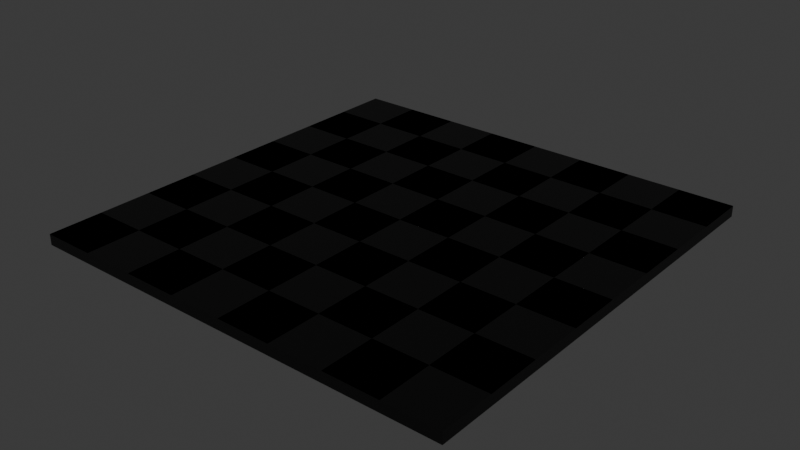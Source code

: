 # Source: Board2.blend  (saved by Blender 4.2.66; exported with 4.5.12 LTS)
import bpy
from mathutils import Matrix  # noqa: F401  (used for matrix-valued properties, if any)

bpy.ops.wm.read_factory_settings(use_empty=True)
scene = bpy.context.scene
scene.name = 'Scene'

# ---- collections
col_collection = bpy.data.collections.new('Collection'); scene.collection.children.link(col_collection)

# ---- materials (node trees are filled in below, after node groups)
mat_material = bpy.data.materials.new('Material')
mat_material.alpha_threshold = 0.0
mat_material.roughness = 0.5
mat_material.line_color = (0.0, 0.0, 0.0, 1.0)
mat_material_001 = bpy.data.materials.new('Material.001')

# ---- material node trees
mat_material.use_nodes = True; mat_material.node_tree.nodes.clear()
_N = mat_material.node_tree.nodes; _L = mat_material.node_tree.links
n0 = _N.new('ShaderNodeOutputMaterial'); n0.name = 'Material Output'; n0.location = (300, 300)
n1 = _N.new('ShaderNodeBsdfPrincipled'); n1.name = 'Principled BSDF'; n1.location = (10, 300)
n1.inputs[0].default_value = (0.0, 0.0, 0.0, 1.0)
n1.inputs[3].default_value = 1.45
_L.new(n1.outputs[0], n0.inputs[0])
n0.is_active_output = True
mat_material_001.use_nodes = True; mat_material_001.node_tree.nodes.clear()
_N = mat_material_001.node_tree.nodes; _L = mat_material_001.node_tree.links
n0 = _N.new('ShaderNodeBsdfPrincipled'); n0.name = 'Principled BSDF'; n0.location = (10, 300)
n1 = _N.new('ShaderNodeOutputMaterial'); n1.name = 'Material Output'; n1.location = (300, 300)
_L.new(n0.outputs[0], n1.inputs[0])
n1.is_active_output = True

# ---- world
world_world = bpy.data.worlds.new('World'); scene.world = world_world
world_world.use_nodes = True; world_world.node_tree.nodes.clear()
_N = world_world.node_tree.nodes; _L = world_world.node_tree.links
n0 = _N.new('ShaderNodeOutputWorld'); n0.name = 'World Output'; n0.location = (300, 300)
n1 = _N.new('ShaderNodeBackground'); n1.name = 'Background'; n1.location = (10, 300)
n1.inputs[0].default_value = (0.05088, 0.05088, 0.05088, 1.0)
_L.new(n1.outputs[0], n0.inputs[0])
n0.is_active_output = True
world_world.color = (0.05088, 0.05088, 0.05088)
world_world.sun_shadow_jitter_overblur = 0.0

# ---- meshes
me_cube = bpy.data.meshes.new('Cube')
me_cube.from_pydata([(4.0, 4.0, 0.1), (4.0, 4.0, -0.1), (4.0, -4.0, 0.1), (4.0, -4.0, -0.1), (-4.0, 4.0, 0.1), (-4.0, 4.0, -0.1), (-4.0, -4.0, 0.1), (-4.0, -4.0, -0.1), (0.0, -4.0, 0.1), (4.0, 0.0, 0.1), (-4.0, 0.0, 0.1), (0.0, 4.0, 0.1), (0.0, 0.0, 0.1), (-2.0, -4.0, 0.1), (4.0, -2.0, 0.1), (-4.0, 2.0, 0.1), (2.0, 4.0, 0.1), (2.0, -4.0, 0.1), (4.0, 2.0, 0.1), (-4.0, -2.0, 0.1), (-2.0, 4.0, 0.1), (0.0, -2.0, 0.1), (0.0, 2.0, 0.1), (2.0, 0.0, 0.1), (-2.0, 0.0, 0.1), (-2.0, 2.0, 0.1), (2.0, 2.0, 0.1), (2.0, -2.0, 0.1), (-2.0, -2.0, 0.1), (-3.0, -4.0, 0.1), (4.0, -3.0, 0.1), (-4.0, 3.0, 0.1), (3.0, 4.0, 0.1), (1.0, -4.0, 0.1), (4.0, 1.0, 0.1), (-4.0, -1.0, 0.1), (-1.0, 4.0, 0.1), (0.0, -3.0, 0.1), (0.0, 1.0, 0.1), (3.0, 0.0, 0.1), (-1.0, 0.0, 0.1), (-1.0, -4.0, 0.1), (4.0, -1.0, 0.1), (-4.0, 1.0, 0.1), (1.0, 4.0, 0.1), (3.0, -4.0, 0.1), (4.0, 3.0, 0.1), (-4.0, -3.0, 0.1), (-3.0, 4.0, 0.1), (0.0, -1.0, 0.1), (0.0, 3.0, 0.1), (1.0, 0.0, 0.1), (-3.0, 0.0, 0.1), (-2.0, 1.0, 0.1), (-2.0, 3.0, 0.1), (-1.0, 2.0, 0.1), (-3.0, 2.0, 0.1), (2.0, 1.0, 0.1), (2.0, 3.0, 0.1), (3.0, 2.0, 0.1), (1.0, 2.0, 0.1), (2.0, -3.0, 0.1), (2.0, -1.0, 0.1), (3.0, -2.0, 0.1), (1.0, -2.0, 0.1), (-2.0, -3.0, 0.1), (-2.0, -1.0, 0.1), (-1.0, -2.0, 0.1), (-3.0, -2.0, 0.1), (-3.0, -1.0, 0.1), (-1.0, -1.0, 0.1), (-1.0, -3.0, 0.1), (1.0, -1.0, 0.1), (3.0, -1.0, 0.1), (3.0, -3.0, 0.1), (1.0, 3.0, 0.1), (3.0, 3.0, 0.1), (3.0, 1.0, 0.1), (-3.0, 3.0, 0.1), (-1.0, 3.0, 0.1), (-1.0, 1.0, 0.1), (-3.0, 1.0, 0.1), (1.0, 1.0, 0.1), (1.0, -3.0, 0.1), (-3.0, -3.0, 0.1), (4.0, 4.0, 0.1), (-4.0, -4.0, 0.1), (0.0, -4.0, 0.1), (4.0, 0.0, 0.1), (-4.0, 0.0, 0.1), (0.0, 4.0, 0.1), (0.0, 0.0, 0.1), (-2.0, -4.0, 0.1), (4.0, -2.0, 0.1), (-4.0, 2.0, 0.1), (2.0, 4.0, 0.1), (2.0, -4.0, 0.1), (4.0, 2.0, 0.1), (-4.0, -2.0, 0.1), (-2.0, 4.0, 0.1), (0.0, -2.0, 0.1), (0.0, 2.0, 0.1), (2.0, 0.0, 0.1), (-2.0, 0.0, 0.1), (-2.0, 2.0, 0.1), (2.0, 2.0, 0.1), (2.0, -2.0, 0.1), (-2.0, -2.0, 0.1), (-3.0, -4.0, 0.1), (4.0, -3.0, 0.1), (-4.0, 3.0, 0.1), (3.0, 4.0, 0.1), (1.0, -4.0, 0.1), (4.0, 1.0, 0.1), (-4.0, -1.0, 0.1), (-1.0, 4.0, 0.1), (0.0, -3.0, 0.1), (0.0, 1.0, 0.1), (3.0, 0.0, 0.1), (-1.0, 0.0, 0.1), (-1.0, -4.0, 0.1), (4.0, -1.0, 0.1), (-4.0, 1.0, 0.1), (1.0, 4.0, 0.1), (3.0, -4.0, 0.1), (4.0, 3.0, 0.1), (-4.0, -3.0, 0.1), (-3.0, 4.0, 0.1), (0.0, -1.0, 0.1), (0.0, 3.0, 0.1), (1.0, 0.0, 0.1), (-3.0, 0.0, 0.1), (-2.0, 1.0, 0.1), (-2.0, 3.0, 0.1), (-1.0, 2.0, 0.1), (-3.0, 2.0, 0.1), (2.0, 1.0, 0.1), (2.0, 3.0, 0.1), (3.0, 2.0, 0.1), (1.0, 2.0, 0.1), (2.0, -3.0, 0.1), (2.0, -1.0, 0.1), (3.0, -2.0, 0.1), (1.0, -2.0, 0.1), (-2.0, -3.0, 0.1), (-2.0, -1.0, 0.1), (-1.0, -2.0, 0.1), (-3.0, -2.0, 0.1), (-3.0, -1.0, 0.1), (-1.0, -1.0, 0.1), (-1.0, -3.0, 0.1), (1.0, -1.0, 0.1), (3.0, -1.0, 0.1), (3.0, -3.0, 0.1), (1.0, 3.0, 0.1), (3.0, 3.0, 0.1), (3.0, 1.0, 0.1), (-3.0, 3.0, 0.1), (-1.0, 3.0, 0.1), (-1.0, 1.0, 0.1), (-3.0, 1.0, 0.1), (1.0, 1.0, 0.1), (1.0, -3.0, 0.1), (-3.0, -3.0, 0.1), (4.0, 4.0, 0.1), (4.0, 4.0, -0.1), (4.0, -4.0, 0.1), (4.0, -4.0, -0.1), (4.0, -3.0, 0.1), (4.0, 1.0, 0.1), (4.0, 0.0, 0.1), (4.0, -1.0, 0.1), (4.0, -2.0, 0.1), (4.0, 3.0, 0.1), (4.0, 2.0, 0.1)], [], [(84, 47, 6, 29), (3, 2, 45, 17, 33, 8, 41, 13, 29, 6, 7), (7, 6, 47, 19, 35, 10, 43, 15, 31, 4, 5), (5, 1, 3, 7), (18, 34, 169, 174), (5, 4, 48, 20, 36, 11, 44, 16, 32, 0, 1), (83, 37, 8, 33), (82, 38, 12, 51), (81, 43, 10, 52), (80, 53, 24, 40), (79, 54, 25, 55), (78, 31, 15, 56), (77, 57, 23, 39), (76, 58, 26, 59), (75, 50, 22, 60), (74, 61, 17, 45), (73, 62, 27, 63), (72, 49, 21, 64), (71, 65, 13, 41), (70, 66, 28, 67), (69, 35, 19, 68), (66, 69, 68, 28), (24, 52, 69, 66), (52, 10, 35, 69), (49, 70, 67, 21), (12, 40, 70, 49), (40, 24, 66, 70), (37, 71, 41, 8), (21, 67, 71, 37), (67, 28, 65, 71), (62, 72, 64, 27), (23, 51, 72, 62), (51, 12, 49, 72), (42, 73, 63, 14), (9, 39, 73, 42), (39, 23, 62, 73), (30, 74, 45, 2), (14, 63, 74, 30), (63, 27, 61, 74), (58, 75, 60, 26), (16, 44, 75, 58), (44, 11, 50, 75), (46, 76, 59, 18), (0, 32, 76, 46), (32, 16, 58, 76), (34, 77, 39, 9), (18, 59, 77, 34), (59, 26, 57, 77), (54, 78, 56, 25), (20, 48, 78, 54), (48, 4, 31, 78), (50, 79, 55, 22), (11, 36, 79, 50), (36, 20, 54, 79), (38, 80, 40, 12), (22, 55, 80, 38), (55, 25, 53, 80), (53, 81, 52, 24), (25, 56, 81, 53), (56, 15, 43, 81), (57, 82, 51, 23), (26, 60, 82, 57), (60, 22, 38, 82), (61, 83, 33, 17), (27, 64, 83, 61), (64, 21, 37, 83), (65, 84, 29, 13), (28, 68, 84, 65), (68, 19, 47, 84), (163, 126, 86, 108), (162, 116, 87, 112), (161, 117, 91, 130), (160, 122, 89, 131), (159, 132, 103, 119), (158, 133, 104, 134), (157, 110, 94, 135), (156, 136, 102, 118), (155, 137, 105, 138), (154, 129, 101, 139), (153, 140, 96, 124), (152, 141, 106, 142), (151, 128, 100, 143), (150, 144, 92, 120), (149, 145, 107, 146), (148, 114, 98, 147), (103, 131, 148, 145), (91, 119, 149, 128), (100, 146, 150, 116), (102, 130, 151, 141), (88, 118, 152, 121), (93, 142, 153, 109), (95, 123, 154, 137), (85, 111, 155, 125), (97, 138, 156, 113), (99, 127, 157, 133), (90, 115, 158, 129), (101, 134, 159, 117), (104, 135, 160, 132), (105, 139, 161, 136), (106, 143, 162, 140), (107, 147, 163, 144), (165, 164, 173, 174, 169, 170, 171, 172, 168, 166, 167), (1, 0, 164, 165), (34, 9, 170, 169), (9, 42, 171, 170), (30, 2, 166, 168), (0, 46, 173, 164), (2, 3, 167, 166), (42, 14, 172, 171), (3, 1, 165, 167), (46, 18, 174, 173), (14, 30, 168, 172)])
me_cube.polygons.foreach_set('material_index', [1, 0, 0, 0, 1, 0, 1, 1, 1, 1, 1, 1, 1, 1, 1, 1, 1, 1, 1, 1, 1, 0, 1, 0, 0, 1, 0, 0, 1, 0, 0, 1, 0, 0, 1, 0, 0, 1, 0, 0, 1, 0, 0, 1, 0, 0, 1, 0, 0, 1, 0, 0, 1, 0, 0, 1, 0, 0, 1, 0, 0, 1, 0, 0, 1, 0, 0, 1, 0, 1, 1, 1, 1, 1, 1, 1, 1, 1, 1, 1, 1, 1, 1, 1, 1, 1, 1, 1, 1, 1, 1, 1, 1, 1, 1, 1, 1, 1, 1, 1, 1, 0, 0, 0, 1, 0, 1, 0, 0, 0, 0, 1])
_uv = me_cube.uv_layers.new(name='UVMap')
_uv.uv.foreach_set('vector', [0.8438, 0.7188, 0.875, 0.7188, 0.875, 0.75, 0.8438, 0.75, 0.375, 0.75, 0.625, 0.75, 0.625, 0.7812, 0.625, 0.8125, 0.625, 0.8438, 0.625, 0.875, 0.625, 0.9062, 0.625, 0.9375, 0.625, 0.9688, 0.625, 1.0, 0.375, 1.0, 0.375, 0.0, 0.625, 0.0, 0.625, 0.03125, 0.625, 0.0625, 0.625, 0.09375, 0.625, 0.125, 0.625, 0.1562, 0.625, 0.1875, 0.625, 0.2188, 0.625, 0.25, 0.375, 0.25, 0.125, 0.5, 0.375, 0.5, 0.375, 0.75, 0.125, 0.75, 0.625, 0.5625, 0.625, 0.5938, 0.625, 0.5938, 0.625, 0.5625, 0.375, 0.25, 0.625, 0.25, 0.625, 0.2812, 0.625, 0.3125, 0.625, 0.3438, 0.625, 0.375, 0.625, 0.4062, 0.625, 0.4375, 0.625, 0.4688, 0.625, 0.5, 0.375, 0.5, 0.7188, 0.7188, 0.75, 0.7188, 0.75, 0.75, 0.7188, 0.75, 0.7188, 0.5938, 0.75, 0.5938, 0.75, 0.625, 0.7188, 0.625, 0.8438, 0.5938, 0.875, 0.5938, 0.875, 0.625, 0.8438, 0.625, 0.7812, 0.5938, 0.8125, 0.5938, 0.8125, 0.625, 0.7812, 0.625, 0.7812, 0.5312, 0.8125, 0.5312, 0.8125, 0.5625, 0.7812, 0.5625, 0.8438, 0.5312, 0.875, 0.5312, 0.875, 0.5625, 0.8438, 0.5625, 0.6562, 0.5938, 0.6875, 0.5938, 0.6875, 0.625, 0.6562, 0.625, 0.6562, 0.5312, 0.6875, 0.5312, 0.6875, 0.5625, 0.6562, 0.5625, 0.7188, 0.5312, 0.75, 0.5312, 0.75, 0.5625, 0.7188, 0.5625, 0.6562, 0.7188, 0.6875, 0.7188, 0.6875, 0.75, 0.6562, 0.75, 0.6562, 0.6562, 0.6875, 0.6562, 0.6875, 0.6875, 0.6562, 0.6875, 0.7188, 0.6562, 0.75, 0.6562, 0.75, 0.6875, 0.7188, 0.6875, 0.7812, 0.7188, 0.8125, 0.7188, 0.8125, 0.75, 0.7812, 0.75, 0.7812, 0.6562, 0.8125, 0.6562, 0.8125, 0.6875, 0.7812, 0.6875, 0.8438, 0.6562, 0.875, 0.6562, 0.875, 0.6875, 0.8438, 0.6875, 0.8125, 0.6562, 0.8438, 0.6562, 0.8438, 0.6875, 0.8125, 0.6875, 0.8125, 0.625, 0.8438, 0.625, 0.8438, 0.6562, 0.8125, 0.6562, 0.8438, 0.625, 0.875, 0.625, 0.875, 0.6562, 0.8438, 0.6562, 0.75, 0.6562, 0.7812, 0.6562, 0.7812, 0.6875, 0.75, 0.6875, 0.75, 0.625, 0.7812, 0.625, 0.7812, 0.6562, 0.75, 0.6562, 0.7812, 0.625, 0.8125, 0.625, 0.8125, 0.6562, 0.7812, 0.6562, 0.75, 0.7188, 0.7812, 0.7188, 0.7812, 0.75, 0.75, 0.75, 0.75, 0.6875, 0.7812, 0.6875, 0.7812, 0.7188, 0.75, 0.7188, 0.7812, 0.6875, 0.8125, 0.6875, 0.8125, 0.7188, 0.7812, 0.7188, 0.6875, 0.6562, 0.7188, 0.6562, 0.7188, 0.6875, 0.6875, 0.6875, 0.6875, 0.625, 0.7188, 0.625, 0.7188, 0.6562, 0.6875, 0.6562, 0.7188, 0.625, 0.75, 0.625, 0.75, 0.6562, 0.7188, 0.6562, 0.625, 0.6562, 0.6562, 0.6562, 0.6562, 0.6875, 0.625, 0.6875, 0.625, 0.625, 0.6562, 0.625, 0.6562, 0.6562, 0.625, 0.6562, 0.6562, 0.625, 0.6875, 0.625, 0.6875, 0.6562, 0.6562, 0.6562, 0.625, 0.7188, 0.6562, 0.7188, 0.6562, 0.75, 0.625, 0.75, 0.625, 0.6875, 0.6562, 0.6875, 0.6562, 0.7188, 0.625, 0.7188, 0.6562, 0.6875, 0.6875, 0.6875, 0.6875, 0.7188, 0.6562, 0.7188, 0.6875, 0.5312, 0.7188, 0.5312, 0.7188, 0.5625, 0.6875, 0.5625, 0.6875, 0.5, 0.7188, 0.5, 0.7188, 0.5312, 0.6875, 0.5312, 0.7188, 0.5, 0.75, 0.5, 0.75, 0.5312, 0.7188, 0.5312, 0.625, 0.5312, 0.6562, 0.5312, 0.6562, 0.5625, 0.625, 0.5625, 0.625, 0.5, 0.6562, 0.5, 0.6562, 0.5312, 0.625, 0.5312, 0.6562, 0.5, 0.6875, 0.5, 0.6875, 0.5312, 0.6562, 0.5312, 0.625, 0.5938, 0.6562, 0.5938, 0.6562, 0.625, 0.625, 0.625, 0.625, 0.5625, 0.6562, 0.5625, 0.6562, 0.5938, 0.625, 0.5938, 0.6562, 0.5625, 0.6875, 0.5625, 0.6875, 0.5938, 0.6562, 0.5938, 0.8125, 0.5312, 0.8438, 0.5312, 0.8438, 0.5625, 0.8125, 0.5625, 0.8125, 0.5, 0.8438, 0.5, 0.8438, 0.5312, 0.8125, 0.5312, 0.8438, 0.5, 0.875, 0.5, 0.875, 0.5312, 0.8438, 0.5312, 0.75, 0.5312, 0.7812, 0.5312, 0.7812, 0.5625, 0.75, 0.5625, 0.75, 0.5, 0.7812, 0.5, 0.7812, 0.5312, 0.75, 0.5312, 0.7812, 0.5, 0.8125, 0.5, 0.8125, 0.5312, 0.7812, 0.5312, 0.75, 0.5938, 0.7812, 0.5938, 0.7812, 0.625, 0.75, 0.625, 0.75, 0.5625, 0.7812, 0.5625, 0.7812, 0.5938, 0.75, 0.5938, 0.7812, 0.5625, 0.8125, 0.5625, 0.8125, 0.5938, 0.7812, 0.5938, 0.8125, 0.5938, 0.8438, 0.5938, 0.8438, 0.625, 0.8125, 0.625, 0.8125, 0.5625, 0.8438, 0.5625, 0.8438, 0.5938, 0.8125, 0.5938, 0.8438, 0.5625, 0.875, 0.5625, 0.875, 0.5938, 0.8438, 0.5938, 0.6875, 0.5938, 0.7188, 0.5938, 0.7188, 0.625, 0.6875, 0.625, 0.6875, 0.5625, 0.7188, 0.5625, 0.7188, 0.5938, 0.6875, 0.5938, 0.7188, 0.5625, 0.75, 0.5625, 0.75, 0.5938, 0.7188, 0.5938, 0.6875, 0.7188, 0.7188, 0.7188, 0.7188, 0.75, 0.6875, 0.75, 0.6875, 0.6875, 0.7188, 0.6875, 0.7188, 0.7188, 0.6875, 0.7188, 0.7188, 0.6875, 0.75, 0.6875, 0.75, 0.7188, 0.7188, 0.7188, 0.8125, 0.7188, 0.8438, 0.7188, 0.8438, 0.75, 0.8125, 0.75, 0.8125, 0.6875, 0.8438, 0.6875, 0.8438, 0.7188, 0.8125, 0.7188, 0.8438, 0.6875, 0.875, 0.6875, 0.875, 0.7188, 0.8438, 0.7188, 0.8438, 0.7188, 0.875, 0.7188, 0.875, 0.75, 0.8438, 0.75, 0.7188, 0.7188, 0.75, 0.7188, 0.75, 0.75, 0.7188, 0.75, 0.7188, 0.5938, 0.75, 0.5938, 0.75, 0.625, 0.7188, 0.625, 0.8438, 0.5938, 0.875, 0.5938, 0.875, 0.625, 0.8438, 0.625, 0.7812, 0.5938, 0.8125, 0.5938, 0.8125, 0.625, 0.7812, 0.625, 0.7812, 0.5312, 0.8125, 0.5312, 0.8125, 0.5625, 0.7812, 0.5625, 0.8438, 0.5312, 0.875, 0.5312, 0.875, 0.5625, 0.8438, 0.5625, 0.6562, 0.5938, 0.6875, 0.5938, 0.6875, 0.625, 0.6562, 0.625, 0.6562, 0.5312, 0.6875, 0.5312, 0.6875, 0.5625, 0.6562, 0.5625, 0.7188, 0.5312, 0.75, 0.5312, 0.75, 0.5625, 0.7188, 0.5625, 0.6562, 0.7188, 0.6875, 0.7188, 0.6875, 0.75, 0.6562, 0.75, 0.6562, 0.6562, 0.6875, 0.6562, 0.6875, 0.6875, 0.6562, 0.6875, 0.7188, 0.6562, 0.75, 0.6562, 0.75, 0.6875, 0.7188, 0.6875, 0.7812, 0.7188, 0.8125, 0.7188, 0.8125, 0.75, 0.7812, 0.75, 0.7812, 0.6562, 0.8125, 0.6562, 0.8125, 0.6875, 0.7812, 0.6875, 0.8438, 0.6562, 0.875, 0.6562, 0.875, 0.6875, 0.8438, 0.6875, 0.8125, 0.625, 0.8438, 0.625, 0.8438, 0.6562, 0.8125, 0.6562, 0.75, 0.625, 0.7812, 0.625, 0.7812, 0.6562, 0.75, 0.6562, 0.75, 0.6875, 0.7812, 0.6875, 0.7812, 0.7188, 0.75, 0.7188, 0.6875, 0.625, 0.7188, 0.625, 0.7188, 0.6562, 0.6875, 0.6562, 0.625, 0.625, 0.6562, 0.625, 0.6562, 0.6562, 0.625, 0.6562, 0.625, 0.6875, 0.6562, 0.6875, 0.6562, 0.7188, 0.625, 0.7188, 0.6875, 0.5, 0.7188, 0.5, 0.7188, 0.5312, 0.6875, 0.5312, 0.625, 0.5, 0.6562, 0.5, 0.6562, 0.5312, 0.625, 0.5312, 0.625, 0.5625, 0.6562, 0.5625, 0.6562, 0.5938, 0.625, 0.5938, 0.8125, 0.5, 0.8438, 0.5, 0.8438, 0.5312, 0.8125, 0.5312, 0.75, 0.5, 0.7812, 0.5, 0.7812, 0.5312, 0.75, 0.5312, 0.75, 0.5625, 0.7812, 0.5625, 0.7812, 0.5938, 0.75, 0.5938, 0.8125, 0.5625, 0.8438, 0.5625, 0.8438, 0.5938, 0.8125, 0.5938, 0.6875, 0.5625, 0.7188, 0.5625, 0.7188, 0.5938, 0.6875, 0.5938, 0.6875, 0.6875, 0.7188, 0.6875, 0.7188, 0.7188, 0.6875, 0.7188, 0.8125, 0.6875, 0.8438, 0.6875, 0.8438, 0.7188, 0.8125, 0.7188, 0.375, 0.5, 0.625, 0.5, 0.625, 0.5312, 0.625, 0.5625, 0.625, 0.5938, 0.625, 0.625, 0.625, 0.6562, 0.625, 0.6875, 0.625, 0.7188, 0.625, 0.75, 0.375, 0.75, 0.375, 0.5, 0.625, 0.5, 0.625, 0.5, 0.375, 0.5, 0.625, 0.5938, 0.625, 0.625, 0.625, 0.625, 0.625, 0.5938, 0.625, 0.625, 0.625, 0.6562, 0.625, 0.6562, 0.625, 0.625, 0.625, 0.7188, 0.625, 0.75, 0.625, 0.75, 0.625, 0.7188, 0.625, 0.5, 0.625, 0.5312, 0.625, 0.5312, 0.625, 0.5, 0.625, 0.75, 0.375, 0.75, 0.375, 0.75, 0.625, 0.75, 0.625, 0.6562, 0.625, 0.6875, 0.625, 0.6875, 0.625, 0.6562, 0.375, 0.75, 0.375, 0.5, 0.375, 0.5, 0.375, 0.75, 0.625, 0.5312, 0.625, 0.5625, 0.625, 0.5625, 0.625, 0.5312, 0.625, 0.6875, 0.625, 0.7188, 0.625, 0.7188, 0.625, 0.6875])
me_cube.materials.append(mat_material)
me_cube.materials.append(mat_material_001)
me_cube.use_mirror_vertex_groups = False
me_cube.update()

# ---- objects
ob_cube = bpy.data.objects.new('Cube', me_cube)

# ---- transforms, parenting, visibility, modifiers, constraints
ob_cube.location = (0.0, 0.0, 0.0)
ob_cube.lock_rotations_4d = False
ob_cube.empty_display_type = 'ARROWS'
ob_cube.lineart.crease_threshold = 0.0

# ---- collection membership
col_collection.objects.link(ob_cube)

# ---- scene / render settings (as saved in the file)
scene.frame_start = 1; scene.frame_end = 250; scene.frame_set(1)
scene.render.engine = 'BLENDER_EEVEE_NEXT'
bpy.context.view_layer.update()

# ---- added for rendering (the .blend has no active camera and no usable light): camera, sun
cam_auto = bpy.data.cameras.new('AutoCamera')
cam_auto.lens = 50.0
cam_auto.sensor_width = 36.0
cam_auto.clip_end = 1000.0
ob_auto_camera = bpy.data.objects.new('AutoCamera', cam_auto)
scene.collection.objects.link(ob_auto_camera)
ob_auto_camera.location = (10.4694, -12.5632, 8.37549)
ob_auto_camera.rotation_euler = (1.09748, -7.21219e-08, 0.694738)
scene.camera = ob_auto_camera
light_auto_sun = bpy.data.lights.new('AutoSun', 'SUN')
light_auto_sun.energy = 3.0
light_auto_sun.angle = 0.0523599
ob_auto_sun = bpy.data.objects.new('AutoSun', light_auto_sun)
scene.collection.objects.link(ob_auto_sun)
ob_auto_sun.rotation_euler = (0.872665, 0.174533, 0.523599)
bpy.context.view_layer.update()
